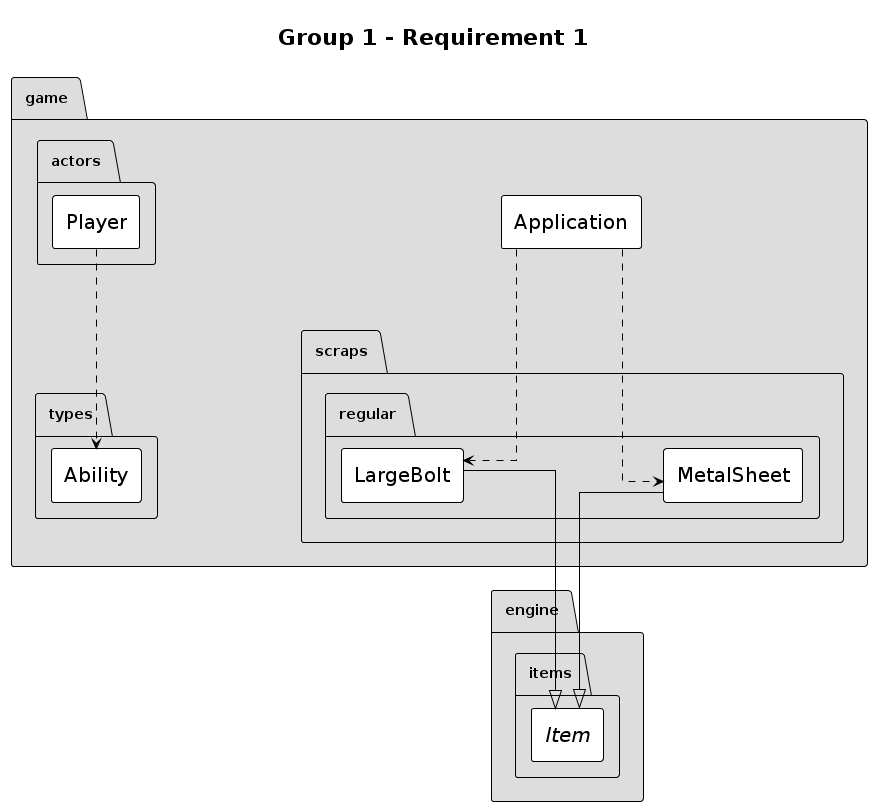

The diagram above was rendered by PlantUML. Its source (embedded in the PNG):
@startuml
hide circle
hide empty fields
hide empty methods
!theme plain
top to bottom direction
skinparam ClassStereotypeFontStyle plain
skinparam PackageBackgroundColor #DDDDDD
skinparam linetype ortho
skinparam classfontSize 20
skinparam arrowfontSize 20
skinparam nodesep 200
skinparam ranksep 200
skinparam ClassStereotypeFontSize 20
skinparam padding 10
skinparam linetype ortho

title Group 1 - Requirement 1

package engine.items {
  abstract class Item
}

game.actors.Player ..> game.types.Ability
package game.actors {
  class Player
}

game.scraps.regular.LargeBolt --|> engine.items.Item
game.scraps.regular.MetalSheet --|> engine.items.Item
package game.scraps.regular {
  class LargeBolt
  class MetalSheet
}

package game.types {
  class Ability
}

game.Application ..> game.scraps.regular.LargeBolt
game.Application ..> game.scraps.regular.MetalSheet
package game {
  class Application
}
@enduml